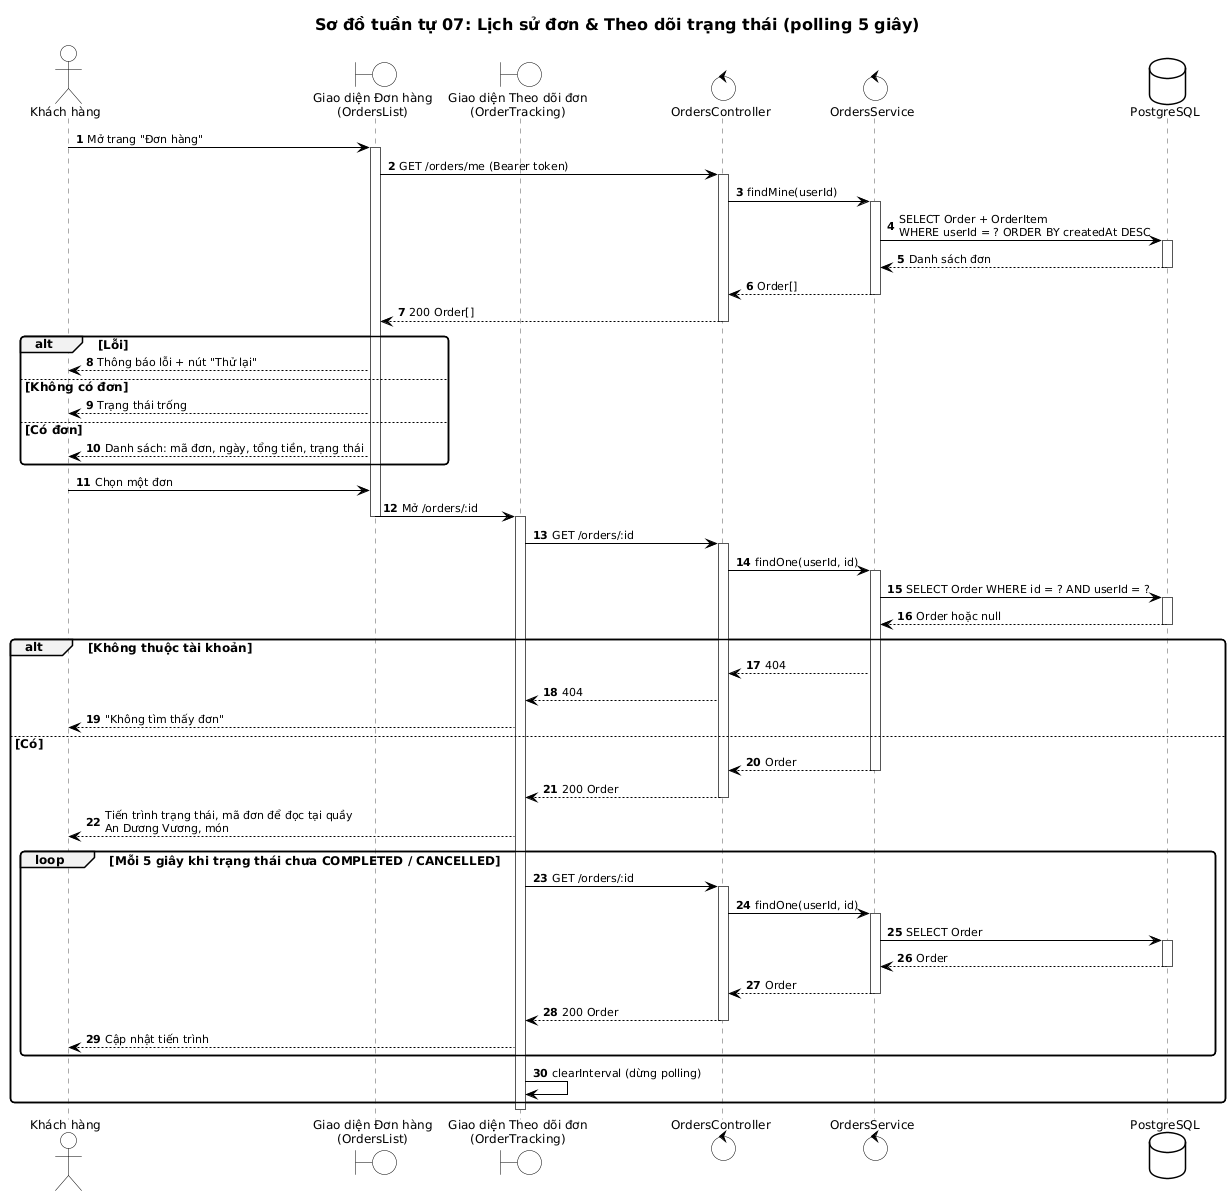

The diagram above was rendered by PlantUML. Its source (embedded in the PNG):
@startuml sequence-theo-doi-don
!include style.iuml
title Sơ đồ tuần tự 07: Lịch sử đơn & Theo dõi trạng thái (polling 5 giây)
autonumber

actor "Khách hàng" as KH
boundary "Giao diện Đơn hàng\n(OrdersList)" as UL
boundary "Giao diện Theo dõi đơn\n(OrderTracking)" as UT
control "OrdersController" as C
control "OrdersService" as S
database "PostgreSQL" as DB

KH -> UL : Mở trang "Đơn hàng"
activate UL
UL -> C : GET /orders/me (Bearer token)
activate C
C -> S : findMine(userId)
activate S
S -> DB : SELECT Order + OrderItem\nWHERE userId = ? ORDER BY createdAt DESC
activate DB
DB --> S : Danh sách đơn
deactivate DB
S --> C : Order[]
deactivate S
C --> UL : 200 Order[]
deactivate C
alt Lỗi
  UL --> KH : Thông báo lỗi + nút "Thử lại"
else Không có đơn
  UL --> KH : Trạng thái trống
else Có đơn
  UL --> KH : Danh sách: mã đơn, ngày, tổng tiền, trạng thái
end
KH -> UL : Chọn một đơn
UL -> UT : Mở /orders/:id
deactivate UL
activate UT
UT -> C : GET /orders/:id
activate C
C -> S : findOne(userId, id)
activate S
S -> DB : SELECT Order WHERE id = ? AND userId = ?
activate DB
DB --> S : Order hoặc null
deactivate DB
alt Không thuộc tài khoản
  S --> C : 404
  C --> UT : 404
  UT --> KH : "Không tìm thấy đơn"
else Có
  S --> C : Order
  deactivate S
  C --> UT : 200 Order
  deactivate C
  UT --> KH : Tiến trình trạng thái, mã đơn để đọc tại quầy\nAn Dương Vương, món
  loop Mỗi 5 giây khi trạng thái chưa COMPLETED / CANCELLED
    UT -> C : GET /orders/:id
    activate C
    C -> S : findOne(userId, id)
    activate S
    S -> DB : SELECT Order
    activate DB
    DB --> S : Order
    deactivate DB
    S --> C : Order
    deactivate S
    C --> UT : 200 Order
    deactivate C
    UT --> KH : Cập nhật tiến trình
  end
  UT -> UT : clearInterval (dừng polling)
end
deactivate UT
@enduml